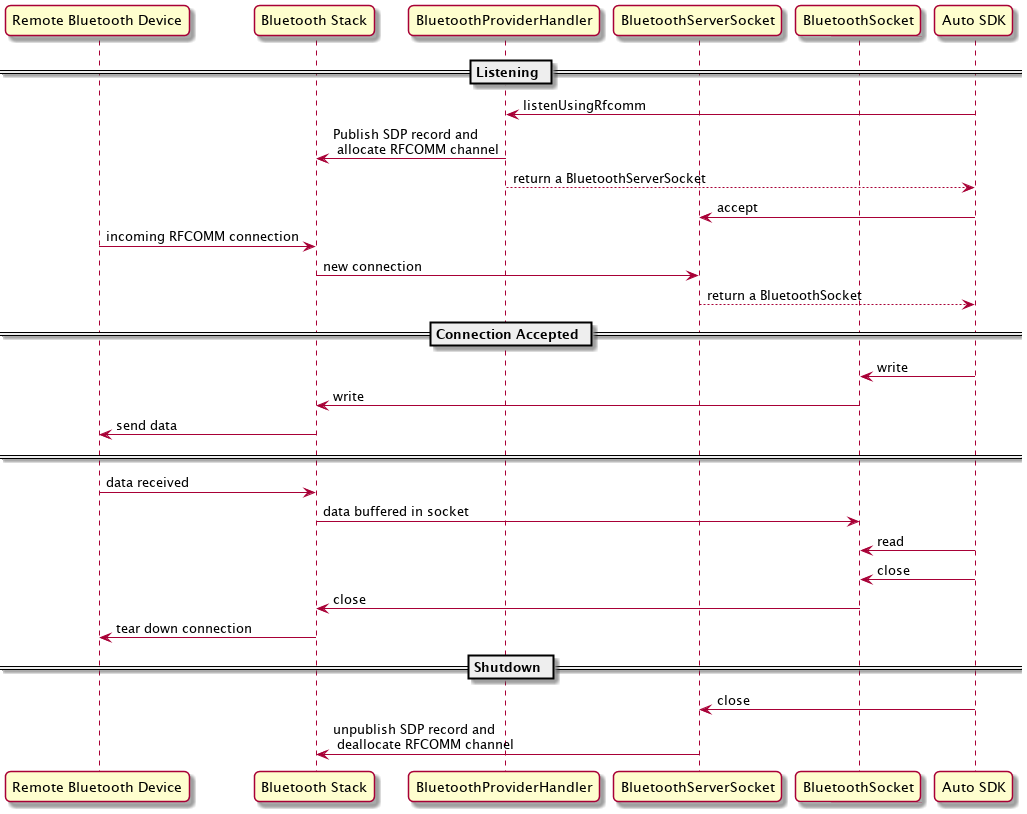

The diagram above was rendered by PlantUML. Its source (embedded in the PNG):
@startuml
skinparam roundcorner 10
participant "Remote Bluetooth Device" as RBTD
participant "Bluetooth Stack" as STACK
participant "BluetoothProviderHandler" as BTPH
participant "BluetoothServerSocket" as BTSS
participant "BluetoothSocket" as BTS
participant "Auto SDK" as AAC

== Listening ==

AAC -> BTPH : listenUsingRfcomm
BTPH -> STACK : Publish SDP record and\n allocate RFCOMM channel
BTPH --> AAC : return a BluetoothServerSocket

AAC -> BTSS : accept
RBTD -> STACK : incoming RFCOMM connection
STACK -> BTSS : new connection

BTSS --> AAC : return a BluetoothSocket

== Connection Accepted ==

AAC -> BTS : write
BTS -> STACK : write
STACK -> RBTD : send data

== ==

RBTD -> STACK : data received
STACK -> BTS : data buffered in socket
AAC -> BTS : read
AAC -> BTS : close
BTS -> STACK : close
STACK -> RBTD : tear down connection

== Shutdown ==

AAC -> BTSS : close
BTSS -> STACK : unpublish SDP record and\n deallocate RFCOMM channel
@enduml